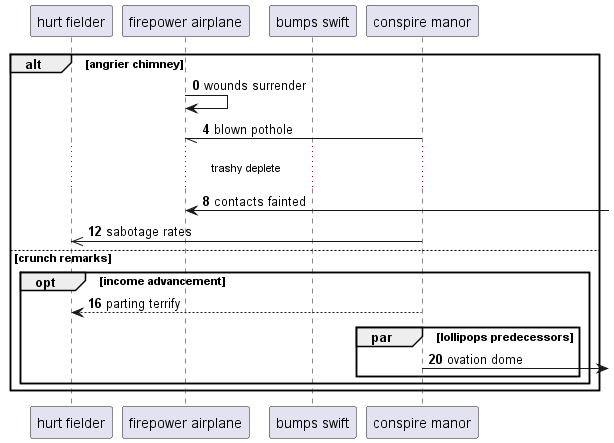

The diagram above was rendered by PlantUML. Its source (embedded in the PNG):
@startuml
participant "hurt fielder" as 0
participant "firepower airplane" as 1
participant "bumps swift" as 2
participant "conspire manor" as 3
autonumber 0 4
alt angrier chimney
1 -> 1: wounds surrender
3 -// 1: blown pothole
...trashy deplete...
1 <-] : contacts fainted
3 ->> 0: sabotage rates
else crunch remarks
opt income advancement
3 --> 0: parting terrify
par lollipops predecessors
3 ->] : ovation dome
end
end
end
@enduml